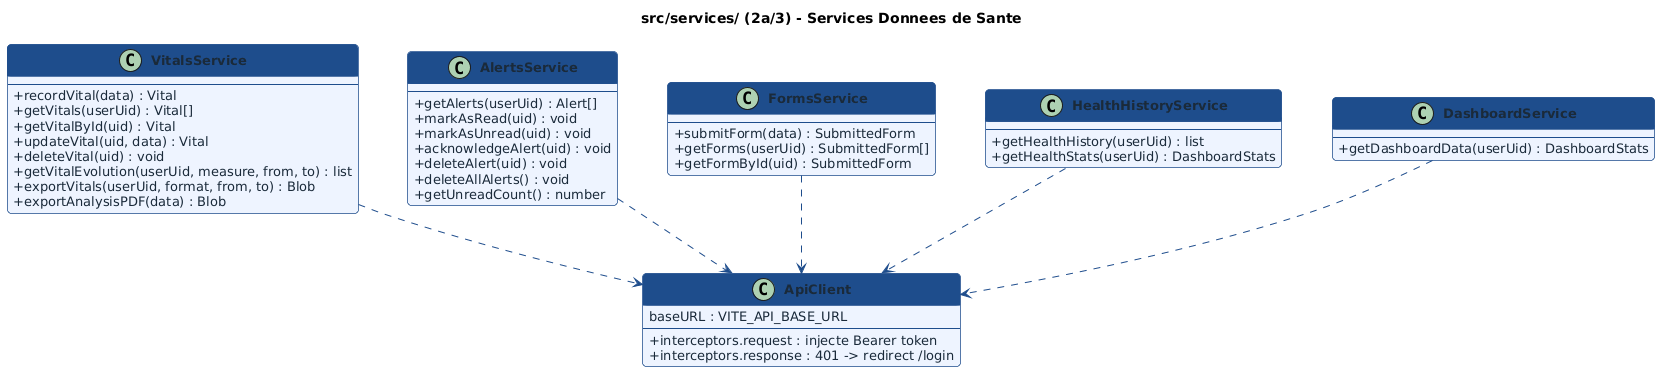

The diagram above was rendered by PlantUML. Its source (embedded in the PNG):
@startuml
skinparam backgroundColor #FFFFFF
skinparam classBackgroundColor #EEF4FF
skinparam classBorderColor #1E4D8C
skinparam classHeaderBackgroundColor #1E4D8C
skinparam classFontColor #FFFFFF
skinparam classFontSize 14
skinparam classFontStyle bold
skinparam classAttributeFontSize 13
skinparam classAttributeFontColor #1a2a3a
skinparam classAttributeIconSize 0
skinparam arrowColor #1E4D8C
skinparam arrowFontColor #1E4D8C
skinparam arrowFontSize 12
skinparam noteFontColor #444444
skinparam noteFontSize 12
skinparam noteBackgroundColor #FFFBF0
skinparam noteBorderColor #C8A000
skinparam shadowing false
skinparam roundcorner 8
skinparam packageBackgroundColor #EBF3FF
skinparam packageBorderColor #1E4D8C
skinparam packageFontSize 14
skinparam packageFontStyle bold
skinparam nodeSep 50
skinparam rankSep 60
title src/services/ (2a/3) - Services Donnees de Sante

class ApiClient {
  baseURL : VITE_API_BASE_URL
  --
  + interceptors.request : injecte Bearer token
  + interceptors.response : 401 -> redirect /login
}

class VitalsService {
  --
  + recordVital(data) : Vital
  + getVitals(userUid) : Vital[]
  + getVitalById(uid) : Vital
  + updateVital(uid, data) : Vital
  + deleteVital(uid) : void
  + getVitalEvolution(userUid, measure, from, to) : list
  + exportVitals(userUid, format, from, to) : Blob
  + exportAnalysisPDF(data) : Blob
}

class AlertsService {
  --
  + getAlerts(userUid) : Alert[]
  + markAsRead(uid) : void
  + markAsUnread(uid) : void
  + acknowledgeAlert(uid) : void
  + deleteAlert(uid) : void
  + deleteAllAlerts() : void
  + getUnreadCount() : number
}

class FormsService {
  --
  + submitForm(data) : SubmittedForm
  + getForms(userUid) : SubmittedForm[]
  + getFormById(uid) : SubmittedForm
}

class HealthHistoryService {
  --
  + getHealthHistory(userUid) : list
  + getHealthStats(userUid) : DashboardStats
}

class DashboardService {
  --
  + getDashboardData(userUid) : DashboardStats
}

VitalsService ..> ApiClient
AlertsService ..> ApiClient
FormsService ..> ApiClient
HealthHistoryService ..> ApiClient
DashboardService ..> ApiClient
@enduml